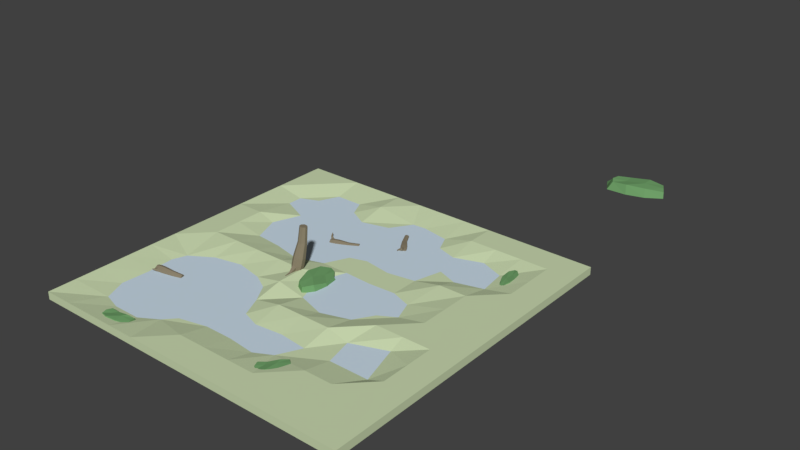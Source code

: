 # Source: Marshland_III.blend  (saved by Blender 2.78.0; exported with 4.5.12 LTS)
import bpy
from mathutils import Matrix  # noqa: F401  (used for matrix-valued properties, if any)

bpy.ops.wm.read_factory_settings(use_empty=True)
scene = bpy.context.scene
scene.name = 'Scene'

# ---- collections
col_collection_1 = bpy.data.collections.new('Collection 1'); scene.collection.children.link(col_collection_1)

# ---- materials (node trees are filled in below, after node groups)
mat_grass_marshland_iii = bpy.data.materials.new('Grass Marshland III')
mat_grass_marshland_iii.alpha_threshold = 0.0
mat_grass_marshland_iii.use_transparent_shadow = False
mat_grass_marshland_iii.diffuse_color = (0.5964, 0.7, 0.4384, 1.0)
mat_grass_marshland_iii.roughness = 0.5
mat_grass_marshland_iii.specular_intensity = 0.0
mat_grass_marshland_iii.line_color = (0.0, 0.0, 0.0, 1.0)
mat_marshwater_marshland_iii = bpy.data.materials.new('Marshwater Marshland III')
mat_marshwater_marshland_iii.alpha_threshold = 0.0
mat_marshwater_marshland_iii.use_transparent_shadow = False
mat_marshwater_marshland_iii.diffuse_color = (0.5825, 0.7006, 0.8, 1.0)
mat_marshwater_marshland_iii.roughness = 0.5
mat_marshwater_marshland_iii.specular_intensity = 1.0
mat_rotten_wood_marshland_iii = bpy.data.materials.new('Rotten Wood Marshland III')
mat_rotten_wood_marshland_iii.alpha_threshold = 0.0
mat_rotten_wood_marshland_iii.use_transparent_shadow = False
mat_rotten_wood_marshland_iii.diffuse_color = (0.2529, 0.2137, 0.1454, 1.0)
mat_rotten_wood_marshland_iii.roughness = 0.5
mat_marsh_plants_marshland_iii = bpy.data.materials.new('Marsh Plants Marshland III')
mat_marsh_plants_marshland_iii.alpha_threshold = 0.0
mat_marsh_plants_marshland_iii.use_transparent_shadow = False
mat_marsh_plants_marshland_iii.diffuse_color = (0.1596, 0.3506, 0.1396, 1.0)
mat_marsh_plants_marshland_iii.roughness = 0.5

# ---- material node trees

# ---- world
world_world = bpy.data.worlds.new('World'); scene.world = world_world
world_world.color = (0.05088, 0.05088, 0.05088)
world_world.use_sun_shadow = False
world_world.sun_shadow_jitter_overblur = 0.0
world_world.cycles.sampling_method = 'MANUAL'

# ---- meshes
me_cube = bpy.data.meshes.new('Cube')
me_cube.from_pydata([(-8.0, 8.0, 0.1847), (8.0, 8.0, 0.1847), (8.0, -8.0, 0.1847), (-1.379, -0.1704, 0.7352), (-1.755, -0.06389, 0.7443), (-1.413, -0.2585, 0.3559), (-1.789, -0.1521, 0.365), (-1.278, 0.1953, 0.6411), (-1.654, 0.3018, 0.6502), (-1.312, 0.1071, 0.2618), (-1.688, 0.2136, 0.2709), (-1.294, -0.09506, 0.3072), (-1.807, 0.05008, 0.3196), (-1.26, -0.006865, 0.6865), (-1.773, 0.1383, 0.6989), (-1.586, -0.1836, 0.7569), (-1.62, -0.2718, 0.3776), (-1.482, 0.2268, 0.2492), (-1.447, 0.315, 0.6285), (-1.465, 0.1272, 2.116), (-1.873, 0.06912, 0.1385), (-1.51, 0.02929, 1.383), (-1.637, 0.1206, 1.381), (-1.402, 0.4137, 1.342), (-1.275, 0.3224, 1.344), (-1.263, 0.1668, 1.358), (-1.649, 0.2761, 1.367), (-1.354, 0.04043, 1.374), (-1.558, 0.4025, 1.351), (-1.632, -0.294, 0.1299), (-1.573, 0.2047, 2.114), (-1.373, 0.4536, 2.081), (-1.265, 0.376, 2.083), (-1.255, 0.244, 2.095), (-1.583, 0.3368, 2.103), (-1.332, 0.1367, 2.109), (-1.506, 0.4441, 2.089), (-1.419, 0.2904, 2.099), (-1.453, -0.2825, 0.1112), (-1.35, -0.1409, 0.06898), (-1.794, -0.01521, 0.07973), (-1.691, 0.1264, 0.03753), (-1.512, 0.1378, 0.01877), (-1.365, 0.03419, 0.02965), (-1.779, -0.1903, 0.1191), (-1.572, -0.07807, 0.07436), (-1.776, 0.2034, 0.09846), (-1.863, 0.0155, -0.05854), (-1.778, 0.1318, -0.0932), (-1.945, 0.1534, -0.01494), (-1.915, 0.1954, -0.02747), (-1.942, 0.1366, -0.07665), (-1.915, 0.173, -0.08751), (-1.561, -0.5452, 0.1782), (-1.472, -0.5395, 0.1689), (-1.489, -0.5498, 0.06339), (-1.566, -0.5548, 0.07147), (-1.516, -0.8213, 0.1666), (-1.481, -0.819, 0.1629), (-1.488, -0.8231, 0.122), (-1.518, -0.825, 0.1251), (-1.658, 0.3013, 0.1738), (-1.546, 0.3085, 0.1621), (-1.563, 0.2606, 0.038), (-1.659, 0.2544, 0.0481), (-1.651, 0.3666, -0.03547), (-1.607, 0.3694, -0.04001), (-1.614, 0.3508, -0.0883), (-1.651, 0.3484, -0.08437), (-3.793, -6.853, -0.1654), (-3.784, -6.938, 0.07421), (-3.726, -7.463, -0.1654), (-3.735, -7.378, 0.04074), (-5.255, -7.014, -0.1654), (-4.967, -7.068, 0.149), (-5.188, -7.623, -0.1654), (-5.058, -7.523, 0.1129), (-3.76, -7.158, -0.1654), (-3.76, -7.158, 0.07421), (-5.221, -7.319, -0.1654), (-5.083, -7.304, 0.149), (-4.682, -7.741, -0.1654), (-4.194, -7.688, -0.1654), (-4.209, -7.555, 0.1155), (-4.697, -7.609, 0.1493), (-4.299, -6.736, -0.1654), (-4.786, -6.789, -0.1654), (-4.615, -7.061, 0.1132), (-4.127, -7.008, 0.149), (-4.247, -7.212, 0.149), (-4.734, -7.265, 0.1132), (-4.734, -7.265, -0.1654), (-4.247, -7.212, -0.1654), (-0.2469, -1.171, -0.2502), (-0.2927, -1.071, 0.1648), (-0.9852, -0.6538, -0.162), (-0.797, -0.6776, 0.1627), (0.1051, 0.7935, -0.5228), (0.01605, 0.5328, 0.06819), (-0.7741, 1.221, -0.398), (-0.5962, 1.023, 0.07231), (-0.6865, -0.9579, -0.1878), (-0.6099, -0.9164, 0.2098), (-0.3345, 1.007, -0.4604), (-0.2674, 0.8752, 0.08707), (-1.138, 0.6856, -0.2721), (-1.256, 0.03066, -0.1813), (-0.9749, -0.01361, 0.2577), (-0.8467, 0.6476, 0.2228), (0.1175, -0.6365, -0.3761), (0.2348, 0.01849, -0.467), (0.09895, -0.02878, 0.0486), (-0.006958, -0.6776, 0.1988), (-0.4687, -0.2485, 0.243), (-0.3628, 0.4003, 0.09277), (-0.4518, 0.3521, -0.3696), (-0.5691, -0.3029, -0.2787), (0.4503, 4.827, -0.306), (0.4729, 4.825, -0.04646), (0.6024, 4.616, -0.3206), (0.625, 4.614, -0.0611), (0.24, 4.674, -0.2887), (0.2626, 4.672, -0.02915), (0.3921, 4.463, -0.3033), (0.4147, 4.461, -0.04379), (0.4931, 4.54, -0.3591), (0.524, 4.537, -0.005297), (0.3411, 4.751, -0.3445), (0.3719, 4.748, 0.009348), (0.4998, 4.854, -0.1793), (0.6519, 4.643, -0.194), (0.3652, 4.434, -0.1704), (0.2131, 4.645, -0.1558), (-0.04174, 5.611, -0.1272), (0.5729, 4.424, 0.03311), (0.2057, 5.185, -0.1515), (0.1828, 5.168, -0.05119), (-0.0299, 5.06, -0.1318), (-0.007021, 5.077, -0.2322), (0.07627, 5.123, -0.2749), (0.09948, 5.121, -0.008465), (0.1657, 5.169, -0.2466), (0.01, 5.076, -0.03675), (0.7286, 4.496, -0.2016), (-0.06117, 5.596, -0.04197), (-0.2417, 5.505, -0.1104), (-0.2223, 5.52, -0.1956), (-0.1516, 5.559, -0.2319), (-0.1319, 5.557, -0.005699), (-0.07562, 5.598, -0.2079), (-0.2078, 5.519, -0.02971), (-0.1417, 5.558, -0.1188), (0.6857, 4.473, -0.3113), (0.591, 4.407, -0.3447), (0.6177, 4.405, -0.0382), (0.5231, 4.339, -0.07154), (0.4802, 4.315, -0.1812), (0.5035, 4.34, -0.2963), (0.7052, 4.471, -0.08653), (0.6044, 4.406, -0.1914), (0.4832, 4.362, 0.001495), (0.6499, 4.315, 0.006091), (0.5722, 4.261, -0.0213), (0.5787, 4.312, 0.09095), (0.5506, 4.293, 0.08104), (0.6028, 4.278, 0.08248), (0.5784, 4.261, 0.0739), (0.8449, 4.584, -0.3019), (0.8236, 4.572, -0.3565), (0.8594, 4.51, -0.3525), (0.8779, 4.52, -0.3052), (0.9962, 4.642, -0.3943), (0.9879, 4.637, -0.4155), (1.002, 4.613, -0.4139), (1.009, 4.617, -0.3956), (0.3812, 4.378, -0.04655), (0.3545, 4.364, -0.1147), (0.4165, 4.3, -0.1206), (0.4396, 4.312, -0.06149), (0.3937, 4.233, -0.04437), (0.3833, 4.227, -0.0709), (0.4074, 4.202, -0.07317), (0.4164, 4.207, -0.05019), (-8.0, -8.0, -0.1847), (-8.0, -8.0, 0.1847), (-6.061, -3.366, -0.02342), (-6.046, -3.517, -0.2354), (-6.319, -3.396, -0.01985), (-6.305, -3.547, -0.2318), (-6.034, -3.577, 0.1279), (-6.02, -3.727, -0.08403), (-6.293, -3.606, 0.1315), (-6.278, -3.757, -0.08046), (-6.309, -3.474, 0.09435), (-6.289, -3.679, -0.1947), (-6.05, -3.444, 0.09078), (-6.03, -3.649, -0.1982), (-6.058, -3.403, -0.1569), (-6.317, -3.433, -0.1533), (-6.281, -3.72, 0.05302), (-6.022, -3.69, 0.04945), (-5.132, -3.293, -0.1717), (-6.401, -3.742, -0.2111), (-5.615, -3.389, -0.1367), (-5.601, -3.474, -0.1961), (-5.551, -3.599, 0.01666), (-5.565, -3.514, 0.07604), (-5.591, -3.417, 0.04879), (-5.576, -3.571, -0.1689), (-5.612, -3.36, -0.03646), (-5.554, -3.628, -0.0836), (-6.478, -3.471, -0.1373), (-5.12, -3.365, -0.2221), (-5.078, -3.471, -0.04153), (-5.09, -3.4, 0.00888), (-5.111, -3.317, -0.01425), (-5.099, -3.448, -0.199), (-5.13, -3.269, -0.08663), (-5.081, -3.496, -0.1266), (-5.105, -3.382, -0.1066), (-6.48, -3.439, -0.02165), (-6.47, -3.506, 0.07726), (-6.453, -3.684, -0.1731), (-6.444, -3.752, -0.07416), (-6.446, -3.72, 0.04146), (-6.457, -3.621, 0.1094), (-6.467, -3.57, -0.2053), (-6.462, -3.595, -0.04791), (-6.392, -3.806, -0.1173), (-6.536, -3.746, -0.1934), (-6.528, -3.801, -0.1122), (-6.481, -3.838, -0.2201), (-6.478, -3.858, -0.1908), (-6.523, -3.84, -0.2146), (-6.521, -3.857, -0.1891), (-6.5, -3.296, -0.1521), (-6.501, -3.28, -0.09453), (-6.571, -3.299, -0.09531), (-6.57, -3.313, -0.1451), (-6.567, -3.125, -0.1813), (-6.568, -3.119, -0.1589), (-6.595, -3.126, -0.1592), (-6.594, -3.131, -0.1786), (-6.319, -3.821, -0.03176), (-6.32, -3.801, 0.04013), (-6.409, -3.8, 0.03391), (-6.408, -3.818, -0.02837), (-6.435, -3.898, 0.01038), (-6.435, -3.891, 0.03835), (-6.47, -3.891, 0.03593), (-6.47, -3.897, 0.0117), (5.929, 4.5, -0.2895), (5.863, 4.519, 0.000621), (5.518, 4.729, -0.2895), (5.584, 4.709, -0.03989), (5.932, 5.932, -0.2895), (5.866, 5.678, 0.09114), (5.458, 6.073, -0.2895), (5.524, 5.917, 0.0475), (5.692, 4.57, -0.2895), (5.692, 4.57, 0.000621), (5.695, 6.002, -0.2895), (5.695, 5.867, 0.09114), (5.324, 5.635, -0.2895), (5.323, 5.157, -0.2895), (5.426, 5.127, 0.05063), (5.427, 5.604, 0.0915), (6.063, 4.938, -0.2895), (6.064, 5.415, -0.2895), (5.961, 5.308, 0.04785), (5.96, 4.831, 0.09114), (5.693, 5.047, 0.09114), (5.694, 5.525, 0.04785), (5.694, 5.525, -0.2895), (5.693, 5.047, -0.2895), (6.252, 17.8, -0.3185), (6.315, 17.69, 0.02616), (6.706, 16.99, -0.3185), (6.642, 17.1, -0.02197), (3.565, 17.01, -0.3185), (4.14, 17.05, 0.1337), (4.018, 16.19, -0.3185), (4.21, 16.38, 0.08186), (6.479, 17.39, -0.3185), (6.479, 17.39, 0.02616), (3.791, 16.6, -0.3185), (4.046, 16.68, 0.1337), (5.042, 16.23, -0.3185), (5.937, 16.49, -0.3185), (5.839, 16.67, 0.08558), (4.943, 16.4, 0.1341), (5.228, 17.77, -0.3185), (4.333, 17.5, -0.3185), (4.689, 17.4, 0.08229), (5.585, 17.67, 0.1337), (5.583, 17.13, 0.1337), (4.687, 16.86, 0.08229), (4.687, 16.86, -0.3185), (5.583, 17.13, -0.3185), (8.0, 8.0, -0.1847), (6.667, 8.0, 0.1847), (5.333, 8.0, 0.1847), (4.0, 8.0, 0.1847), (2.667, 8.0, 0.1847), (1.333, 8.0, 0.1847), (2.027e-06, 8.0, 0.1847), (-1.333, 8.0, 0.1847), (-2.667, 8.0, 0.1847), (-4.0, 8.0, 0.1847), (-5.333, 8.0, 0.1847), (-6.667, 8.0, 0.1847), (6.667, -8.0, 0.1847), (5.333, -8.0, 0.1847), (4.0, -8.0, 0.1847), (2.667, -8.0, 0.1847), (1.333, -8.0, 0.1847), (-4.292e-06, -8.0, 0.1847), (-1.333, -8.0, 0.1847), (-2.667, -8.0, 0.1847), (-4.0, -8.0, 0.1847), (-5.333, -8.0, 0.1847), (-6.667, -8.0, 0.1847), (8.0, -8.0, -0.1847), (-8.0, 8.0, -0.1847), (-8.0, -6.667, 0.1847), (-8.0, -5.333, 0.1847), (-8.0, -4.0, 0.1847), (-8.0, -2.667, 0.1847), (-8.0, -1.333, 0.1847), (-8.0, 1.311e-06, 0.1847), (-8.0, 1.333, 0.1847), (-8.0, 2.667, 0.1847), (-8.0, 4.0, 0.1847), (-8.0, 5.333, 0.1847), (-8.0, 6.667, 0.1847), (8.0, 6.667, 0.1847), (8.0, 5.333, 0.1847), (8.0, 4.0, 0.1847), (8.0, 2.667, 0.1847), (8.0, 1.333, 0.1847), (8.0, -5.126e-06, 0.1847), (8.0, -1.333, 0.1847), (8.0, -2.667, 0.1847), (8.0, -4.0, 0.1847), (8.0, -5.333, 0.1847), (8.0, -6.667, 0.1847), (-6.204, -6.398, -0.09868), (-6.667, -5.333, -0.09868), (-6.591, -4.0, -0.09868), (-6.667, -2.667, -0.09868), (-6.412, -1.998, -0.09868), (-6.667, 8.345e-07, 0.1847), (-6.667, 1.333, 0.1847), (-6.667, 2.667, 0.1847), (-6.667, 4.601, -0.09868), (-6.667, 5.333, -0.09868), (-6.667, 6.667, 0.1847), (-5.333, -6.667, -0.09868), (-5.333, -5.333, -0.09868), (-5.333, -4.0, -0.09868), (-5.333, -2.667, -0.09868), (-5.333, -1.333, -0.09868), (-5.333, 3.576e-07, 0.1847), (-5.333, 1.333, -0.09868), (-5.848, 2.667, -0.09868), (-5.333, 4.0, -0.09868), (-5.776, 5.707, -0.09868), (-5.333, 6.667, -0.09868), (-4.0, -6.667, -0.09868), (-4.0, -5.333, -0.09868), (-4.0, -4.0, -0.09868), (-4.0, -2.667, -0.09868), (-4.0, -1.05, -0.09868), (-4.0, -1.192e-07, 0.1847), (-4.0, 1.203, -0.09868), (-4.0, 2.667, -0.09868), (-4.0, 4.0, -0.09868), (-3.611, 5.84, -0.09868), (-4.0, 6.667, -0.09868), (-3.163, -6.165, -0.09868), (-2.667, -5.639, -0.09868), (-2.667, -4.0, -0.09868), (-1.889, -1.766, -0.09868), (-2.667, -1.333, -0.09868), (-2.667, -8.345e-07, 0.1847), (-2.667, 0.9137, -0.09868), (-2.667, 2.667, -0.09868), (-2.667, 4.0, -0.09868), (-2.667, 5.333, -0.09868), (-2.667, 6.667, 0.1847), (-1.333, -6.667, 0.1847), (-1.333, -5.333, -0.09868), (-0.8742, -3.692, -0.09868), (-1.333, -2.667, -0.09868), (-1.333, -1.333, 0.1847), (-1.333, -1.669e-06, 0.1847), (-1.333, 1.333, -0.09868), (-0.8098, 2.416, -0.09868), (-1.333, 4.0, -0.09868), (-1.333, 5.681, -0.09868), (-0.6638, 6.667, -0.09868), (-3.765e-06, -6.667, 0.1847), (-3.239e-06, -5.333, -0.09868), (-2.712e-06, -4.0, -0.09868), (-2.186e-06, -2.667, 0.1847), (-1.659e-06, -1.333, -0.09868), (-0.4957, -2.146e-06, -0.09868), (-6.06e-07, 1.333, -0.09868), (-7.947e-08, 2.667, -0.09868), (4.47e-07, 4.0, -0.09868), (9.735e-07, 5.333, -0.09868), (1.5e-06, 6.714, -0.09868), (1.333, -6.667, 0.1847), (1.333, -5.471, -0.09868), (1.333, -3.862, -0.09868), (1.333, -2.667, 0.1847), (1.333, -1.756, -0.09868), (1.333, -2.623e-06, -0.09868), (1.333, 1.265, -0.09868), (1.333, 2.456, -0.09868), (1.333, 4.0, -0.09868), (1.704, 5.632, -0.09868), (1.333, 6.468, -0.09868), (2.667, -6.667, 0.1847), (2.13, -5.052, -0.09868), (2.667, -4.0, -0.09868), (2.667, -2.667, 0.1847), (2.667, -1.333, -0.09868), (3.22, -0.4471, -0.09868), (2.667, 1.333, -0.09868), (2.667, 2.667, -0.09868), (3.025, 4.0, -0.09868), (2.667, 5.333, -0.09868), (2.667, 6.667, 0.1847), (4.0, -6.667, 0.1847), (4.0, -5.333, 0.1847), (4.0, -4.0, -0.09868), (3.682, -2.667, -0.09868), (4.0, -1.333, 0.1847), (4.0, -2.861e-06, -0.09868), (3.653, 0.9734, -0.09868), (4.0, 2.667, 0.1847), (4.0, 3.634, -0.09868), (4.0, 5.791, -0.09868), (4.0, 6.667, 0.1847), (5.333, -6.667, 0.1847), (5.333, -5.333, 0.1847), (5.882, -4.0, -0.09868), (5.333, -2.05, -0.09868), (5.333, -1.333, 0.1847), (5.333, -3.338e-06, 0.1847), (5.333, 1.333, 0.1847), (5.333, 2.667, 0.1847), (5.333, 4.0, -0.09868), (5.154, 5.333, -0.09868), (5.333, 6.667, 0.1847), (6.667, -6.667, 0.1847), (6.667, -5.333, 0.1847), (6.667, -4.0, 0.1847), (6.667, -2.667, 0.1847), (6.667, -1.333, 0.1847), (6.667, -3.815e-06, 0.1847), (6.667, 1.333, 0.1847), (6.667, 2.667, 0.1847), (6.667, 4.0, 0.1847), (6.667, 5.333, 0.1847), (6.667, 6.667, 0.1847), (-2.145, 3.273, -0.01003), (-2.164, 3.314, -0.2666), (-2.389, 3.182, -0.005717), (-2.408, 3.223, -0.2623), (-2.056, 3.032, -0.05501), (-2.075, 3.073, -0.3115), (-2.3, 2.941, -0.0507), (-2.319, 2.982, -0.3072), (-2.341, 3.054, 0.0184), (-2.368, 3.11, -0.3314), (-2.097, 3.145, 0.01409), (-2.124, 3.201, -0.3357), (-2.171, 3.337, -0.1301), (-2.415, 3.246, -0.1258), (-2.293, 2.918, -0.1871), (-2.049, 3.009, -0.1915), (-1.298, 3.666, -0.1449), (-2.471, 3.048, -0.3771), (-1.742, 3.45, -0.1452), (-1.732, 3.434, -0.248), (-1.616, 3.218, -0.1916), (-1.626, 3.234, -0.0888), (-1.669, 3.313, -0.0367), (-1.689, 3.355, -0.3001), (-1.718, 3.403, -0.05481), (-1.641, 3.264, -0.282), (-2.56, 3.167, -0.1272), (-1.29, 3.653, -0.2322), (-1.192, 3.47, -0.1843), (-1.2, 3.483, -0.09704), (-1.237, 3.55, -0.05281), (-1.254, 3.586, -0.2764), (-1.278, 3.627, -0.06818), (-1.212, 3.509, -0.2611), (-1.245, 3.568, -0.1646), (-2.538, 3.111, -0.02318), (-2.496, 3.0, -0.002282), (-2.52, 3.048, -0.3052), (-2.478, 2.938, -0.2843), (-2.455, 2.882, -0.1803), (-2.461, 2.903, -0.06214), (-2.555, 3.146, -0.2454), (-2.508, 3.024, -0.1538), (-2.432, 2.943, -0.3573), (-2.596, 2.998, -0.3556), (-2.562, 2.907, -0.3385), (-2.539, 2.966, -0.4447), (-2.526, 2.933, -0.4385), (-2.578, 2.95, -0.438), (-2.567, 2.921, -0.4326), (-2.608, 3.292, -0.01189), (-2.597, 3.264, 0.03986), (-2.661, 3.234, 0.03233), (-2.671, 3.258, -0.01249), (-2.701, 3.414, 0.09499), (-2.696, 3.403, 0.1151), (-2.721, 3.391, 0.1122), (-2.725, 3.4, 0.09476), (-2.338, 2.895, -0.3145), (-2.324, 2.86, -0.2498), (-2.411, 2.841, -0.2461), (-2.423, 2.871, -0.3021), (-2.43, 2.782, -0.3296), (-2.424, 2.768, -0.3044), (-2.458, 2.761, -0.303), (-2.463, 2.773, -0.3248), (2.892, -5.001, -0.1654), (2.96, -5.053, 0.07421), (3.379, -5.374, -0.1654), (3.311, -5.322, 0.04074), (1.997, -6.168, -0.1654), (2.235, -5.997, 0.149), (2.483, -6.541, -0.1654), (2.501, -6.378, 0.1129), (3.135, -5.188, -0.1654), (3.135, -5.188, 0.07421), (2.24, -6.354, -0.1654), (2.325, -6.244, 0.149), (2.918, -6.257, -0.1654), (3.217, -5.868, -0.1654), (3.111, -5.787, 0.1155), (2.813, -6.176, 0.1493), (2.457, -5.285, -0.1654), (2.159, -5.674, -0.1654), (2.474, -5.738, 0.1132), (2.772, -5.349, 0.149), (2.837, -5.577, 0.149), (2.539, -5.966, 0.1132), (2.539, -5.966, -0.1654), (2.837, -5.577, -0.1654)], [], [(310, 299, 323, 0), (323, 334, 0), (322, 345, 2), (15, 4, 6, 16), (42, 41, 64, 63), (17, 10, 8, 18), (7, 18, 23, 24), (11, 9, 7, 13), (12, 6, 4, 14), (10, 12, 14, 8), (5, 11, 13, 3), (15, 3, 27, 21), (6, 12, 40, 44), (11, 5, 38, 39), (14, 4, 22, 26), (8, 14, 26, 28), (9, 17, 18, 7), (17, 9, 43, 42), (3, 15, 16, 5), (24, 23, 31, 32), (26, 22, 30, 34), (28, 26, 34, 36), (21, 27, 35, 19), (3, 13, 25, 27), (18, 8, 28, 23), (4, 15, 21, 22), (13, 7, 24, 25), (37, 34, 30, 19), (31, 36, 34, 37), (32, 31, 37, 33), (33, 37, 19, 35), (23, 28, 36, 31), (27, 25, 33, 35), (25, 24, 32, 33), (22, 21, 19, 30), (45, 40, 41, 42), (29, 44, 40, 45), (38, 29, 45, 39), (39, 45, 42, 43), (41, 40, 47, 48), (16, 29, 56, 53), (9, 11, 39, 43), (16, 6, 44, 29), (46, 48, 52, 50), (12, 10, 46, 20), (10, 41, 48, 46), (40, 12, 20, 47), (49, 50, 52, 51), (48, 47, 51, 52), (47, 20, 49, 51), (20, 46, 50, 49), (53, 56, 60, 57), (29, 38, 55, 56), (5, 16, 53, 54), (38, 5, 54, 55), (58, 57, 60, 59), (55, 54, 58, 59), (56, 55, 59, 60), (54, 53, 57, 58), (63, 64, 68, 67), (17, 42, 63, 62), (10, 17, 62, 61), (41, 10, 61, 64), (65, 66, 67, 68), (61, 62, 66, 65), (64, 61, 65, 68), (62, 63, 67, 66), (77, 78, 72, 71), (81, 84, 76, 75), (79, 80, 74, 73), (85, 88, 70, 69), (91, 79, 73, 86), (89, 78, 70, 88), (83, 72, 78, 89), (81, 75, 79, 91), (75, 76, 80, 79), (69, 70, 78, 77), (71, 82, 92, 77), (82, 81, 91, 92), (76, 84, 90, 80), (84, 83, 89, 90), (80, 90, 87, 74), (90, 89, 88, 87), (77, 92, 85, 69), (92, 91, 86, 85), (73, 74, 87, 86), (86, 87, 88, 85), (71, 72, 83, 82), (82, 83, 84, 81), (101, 102, 96, 95), (105, 108, 100, 99), (103, 104, 98, 97), (109, 112, 94, 93), (115, 103, 97, 110), (113, 102, 94, 112), (107, 96, 102, 113), (105, 99, 103, 115), (99, 100, 104, 103), (93, 94, 102, 101), (95, 106, 116, 101), (106, 105, 115, 116), (100, 108, 114, 104), (108, 107, 113, 114), (104, 114, 111, 98), (114, 113, 112, 111), (101, 116, 109, 93), (116, 115, 110, 109), (97, 98, 111, 110), (110, 111, 112, 109), (95, 96, 107, 106), (106, 107, 108, 105), (129, 118, 120, 130), (156, 155, 178, 177), (131, 124, 122, 132), (121, 132, 137, 138), (125, 123, 121, 127), (126, 120, 118, 128), (124, 126, 128, 122), (119, 125, 127, 117), (129, 117, 141, 135), (120, 126, 154, 158), (125, 119, 152, 153), (128, 118, 136, 140), (122, 128, 140, 142), (123, 131, 132, 121), (131, 123, 157, 156), (117, 129, 130, 119), (138, 137, 145, 146), (140, 136, 144, 148), (142, 140, 148, 150), (135, 141, 149, 133), (117, 127, 139, 141), (132, 122, 142, 137), (118, 129, 135, 136), (127, 121, 138, 139), (151, 148, 144, 133), (145, 150, 148, 151), (146, 145, 151, 147), (147, 151, 133, 149), (137, 142, 150, 145), (141, 139, 147, 149), (139, 138, 146, 147), (136, 135, 133, 144), (159, 154, 155, 156), (143, 158, 154, 159), (152, 143, 159, 153), (153, 159, 156, 157), (155, 154, 161, 162), (130, 143, 170, 167), (123, 125, 153, 157), (130, 120, 158, 143), (160, 162, 166, 164), (126, 124, 160, 134), (124, 155, 162, 160), (154, 126, 134, 161), (163, 164, 166, 165), (162, 161, 165, 166), (161, 134, 163, 165), (134, 160, 164, 163), (167, 170, 174, 171), (143, 152, 169, 170), (119, 130, 167, 168), (152, 119, 168, 169), (172, 171, 174, 173), (169, 168, 172, 173), (170, 169, 173, 174), (168, 167, 171, 172), (177, 178, 182, 181), (131, 156, 177, 176), (124, 131, 176, 175), (155, 124, 175, 178), (179, 180, 181, 182), (175, 176, 180, 179), (178, 175, 179, 182), (176, 177, 181, 180), (183, 321, 184), (466, 335, 1, 300), (197, 186, 188, 198), (224, 223, 246, 245), (199, 192, 190, 200), (189, 200, 205, 206), (193, 191, 189, 195), (194, 188, 186, 196), (192, 194, 196, 190), (187, 193, 195, 185), (197, 185, 209, 203), (188, 194, 222, 226), (193, 187, 220, 221), (196, 186, 204, 208), (190, 196, 208, 210), (191, 199, 200, 189), (199, 191, 225, 224), (185, 197, 198, 187), (206, 205, 213, 214), (208, 204, 212, 216), (210, 208, 216, 218), (203, 209, 217, 201), (185, 195, 207, 209), (200, 190, 210, 205), (186, 197, 203, 204), (195, 189, 206, 207), (219, 216, 212, 201), (213, 218, 216, 219), (214, 213, 219, 215), (215, 219, 201, 217), (205, 210, 218, 213), (209, 207, 215, 217), (207, 206, 214, 215), (204, 203, 201, 212), (227, 222, 223, 224), (211, 226, 222, 227), (220, 211, 227, 221), (221, 227, 224, 225), (223, 222, 229, 230), (198, 211, 238, 235), (191, 193, 221, 225), (198, 188, 226, 211), (228, 230, 234, 232), (194, 192, 228, 202), (192, 223, 230, 228), (222, 194, 202, 229), (231, 232, 234, 233), (230, 229, 233, 234), (229, 202, 231, 233), (202, 228, 232, 231), (235, 238, 242, 239), (211, 220, 237, 238), (187, 198, 235, 236), (220, 187, 236, 237), (240, 239, 242, 241), (237, 236, 240, 241), (238, 237, 241, 242), (236, 235, 239, 240), (245, 246, 250, 249), (199, 224, 245, 244), (192, 199, 244, 243), (223, 192, 243, 246), (247, 248, 249, 250), (243, 244, 248, 247), (246, 243, 247, 250), (244, 245, 249, 248), (259, 260, 254, 253), (263, 266, 258, 257), (261, 262, 256, 255), (267, 270, 252, 251), (273, 261, 255, 268), (271, 260, 252, 270), (265, 254, 260, 271), (263, 257, 261, 273), (257, 258, 262, 261), (251, 252, 260, 259), (253, 264, 274, 259), (264, 263, 273, 274), (258, 266, 272, 262), (266, 265, 271, 272), (262, 272, 269, 256), (272, 271, 270, 269), (259, 274, 267, 251), (274, 273, 268, 267), (255, 256, 269, 268), (268, 269, 270, 267), (253, 254, 265, 264), (264, 265, 266, 263), (283, 284, 278, 277), (287, 290, 282, 281), (285, 286, 280, 279), (291, 294, 276, 275), (297, 285, 279, 292), (295, 284, 276, 294), (289, 278, 284, 295), (287, 281, 285, 297), (281, 282, 286, 285), (275, 276, 284, 283), (277, 288, 298, 283), (288, 287, 297, 298), (282, 290, 296, 286), (290, 289, 295, 296), (286, 296, 293, 280), (296, 295, 294, 293), (283, 298, 291, 275), (298, 297, 292, 291), (279, 280, 293, 292), (292, 293, 294, 291), (277, 278, 289, 288), (288, 289, 290, 287), (334, 356, 310, 0), (356, 367, 309, 310), (367, 378, 308, 309), (378, 389, 307, 308), (389, 400, 306, 307), (400, 411, 305, 306), (411, 422, 304, 305), (422, 433, 303, 304), (433, 444, 302, 303), (444, 455, 301, 302), (455, 466, 300, 301), (322, 2, 311, 183), (183, 311, 312), (183, 312, 313), (183, 313, 314), (183, 314, 315), (183, 315, 316), (183, 316, 317), (183, 317, 318), (183, 318, 319), (183, 319, 320), (183, 320, 321), (1, 299, 300), (300, 299, 301), (301, 299, 302), (302, 299, 303), (303, 299, 304), (304, 299, 305), (305, 299, 306), (306, 299, 307), (307, 299, 308), (308, 299, 309), (309, 299, 310), (312, 311, 456, 445), (445, 456, 457, 446), (446, 457, 458, 447), (447, 458, 459, 448), (448, 459, 460, 449), (449, 460, 461, 450), (450, 461, 462, 451), (451, 462, 463, 452), (452, 463, 464, 453), (453, 464, 465, 454), (454, 465, 466, 455), (313, 312, 445, 434), (434, 445, 446, 435), (435, 446, 447, 436), (436, 447, 448, 437), (437, 448, 449, 438), (438, 449, 450, 439), (439, 450, 451, 440), (440, 451, 452, 441), (441, 452, 453, 442), (442, 453, 454, 443), (443, 454, 455, 444), (314, 313, 434, 423), (423, 434, 435, 424), (424, 435, 436, 425), (425, 436, 437, 426), (426, 437, 438, 427), (427, 438, 439, 428), (428, 439, 440, 429), (429, 440, 441, 430), (430, 441, 442, 431), (431, 442, 443, 432), (432, 443, 444, 433), (315, 314, 423, 412), (412, 423, 424, 413), (413, 424, 425, 414), (414, 425, 426, 415), (415, 426, 427, 416), (416, 427, 428, 417), (417, 428, 429, 418), (418, 429, 430, 419), (419, 430, 431, 420), (420, 431, 432, 421), (421, 432, 433, 422), (316, 315, 412, 401), (401, 412, 413, 402), (402, 413, 414, 403), (403, 414, 415, 404), (404, 415, 416, 405), (405, 416, 417, 406), (406, 417, 418, 407), (407, 418, 419, 408), (408, 419, 420, 409), (409, 420, 421, 410), (410, 421, 422, 411), (317, 316, 401, 390), (390, 401, 402, 391), (391, 402, 403, 392), (392, 403, 404, 393), (393, 404, 405, 394), (394, 405, 406, 395), (395, 406, 407, 396), (396, 407, 408, 397), (397, 408, 409, 398), (398, 409, 410, 399), (399, 410, 411, 400), (318, 317, 390, 379), (379, 390, 391, 380), (380, 391, 392, 381), (381, 392, 393, 382), (382, 393, 394, 383), (383, 394, 395, 384), (384, 395, 396, 385), (385, 396, 397, 386), (386, 397, 398, 387), (387, 398, 399, 388), (388, 399, 400, 389), (319, 318, 379, 368), (368, 379, 380, 369), (369, 380, 381, 370), (370, 381, 382, 371), (371, 382, 383, 372), (372, 383, 384, 373), (373, 384, 385, 374), (374, 385, 386, 375), (375, 386, 387, 376), (376, 387, 388, 377), (377, 388, 389, 378), (320, 319, 368, 357), (357, 368, 369, 358), (358, 369, 370, 359), (359, 370, 371, 360), (360, 371, 372, 361), (361, 372, 373, 362), (362, 373, 374, 363), (363, 374, 375, 364), (364, 375, 376, 365), (365, 376, 377, 366), (366, 377, 378, 367), (321, 320, 357, 346), (346, 357, 358, 347), (347, 358, 359, 348), (348, 359, 360, 349), (349, 360, 361, 350), (350, 361, 362, 351), (351, 362, 363, 352), (352, 363, 364, 353), (353, 364, 365, 354), (354, 365, 366, 355), (355, 366, 367, 356), (184, 321, 346, 324), (324, 346, 347, 325), (325, 347, 348, 326), (326, 348, 349, 327), (327, 349, 350, 328), (328, 350, 351, 329), (329, 351, 352, 330), (330, 352, 353, 331), (331, 353, 354, 332), (332, 354, 355, 333), (333, 355, 356, 334), (183, 323, 299, 322), (311, 2, 345, 456), (456, 345, 344, 457), (457, 344, 343, 458), (458, 343, 342, 459), (459, 342, 341, 460), (460, 341, 340, 461), (461, 340, 339, 462), (462, 339, 338, 463), (463, 338, 337, 464), (464, 337, 336, 465), (465, 336, 335, 466), (299, 1, 335, 322), (322, 335, 336), (322, 336, 337), (322, 337, 338), (322, 338, 339), (322, 339, 340), (322, 340, 341), (322, 341, 342), (322, 342, 343), (322, 343, 344), (322, 344, 345), (183, 184, 324, 323), (323, 324, 325), (323, 325, 326), (323, 326, 327), (323, 327, 328), (323, 328, 329), (323, 329, 330), (323, 330, 331), (323, 331, 332), (323, 332, 333), (323, 333, 334), (479, 468, 470, 480), (506, 505, 528, 527), (481, 474, 472, 482), (471, 482, 487, 488), (475, 473, 471, 477), (476, 470, 468, 478), (474, 476, 478, 472), (469, 475, 477, 467), (479, 467, 491, 485), (470, 476, 504, 508), (475, 469, 502, 503), (478, 468, 486, 490), (472, 478, 490, 492), (473, 481, 482, 471), (481, 473, 507, 506), (467, 479, 480, 469), (488, 487, 495, 496), (490, 486, 494, 498), (492, 490, 498, 500), (485, 491, 499, 483), (467, 477, 489, 491), (482, 472, 492, 487), (468, 479, 485, 486), (477, 471, 488, 489), (501, 498, 494, 483), (495, 500, 498, 501), (496, 495, 501, 497), (497, 501, 483, 499), (487, 492, 500, 495), (491, 489, 497, 499), (489, 488, 496, 497), (486, 485, 483, 494), (509, 504, 505, 506), (493, 508, 504, 509), (502, 493, 509, 503), (503, 509, 506, 507), (505, 504, 511, 512), (480, 493, 520, 517), (473, 475, 503, 507), (480, 470, 508, 493), (510, 512, 516, 514), (476, 474, 510, 484), (474, 505, 512, 510), (504, 476, 484, 511), (513, 514, 516, 515), (512, 511, 515, 516), (511, 484, 513, 515), (484, 510, 514, 513), (517, 520, 524, 521), (493, 502, 519, 520), (469, 480, 517, 518), (502, 469, 518, 519), (522, 521, 524, 523), (519, 518, 522, 523), (520, 519, 523, 524), (518, 517, 521, 522), (527, 528, 532, 531), (481, 506, 527, 526), (474, 481, 526, 525), (505, 474, 525, 528), (529, 530, 531, 532), (525, 526, 530, 529), (528, 525, 529, 532), (526, 527, 531, 530), (541, 542, 536, 535), (545, 548, 540, 539), (543, 544, 538, 537), (549, 552, 534, 533), (555, 543, 537, 550), (553, 542, 534, 552), (547, 536, 542, 553), (545, 539, 543, 555), (539, 540, 544, 543), (533, 534, 542, 541), (535, 546, 556, 541), (546, 545, 555, 556), (540, 548, 554, 544), (548, 547, 553, 554), (544, 554, 551, 538), (554, 553, 552, 551), (541, 556, 549, 533), (556, 555, 550, 549), (537, 538, 551, 550), (550, 551, 552, 549), (535, 536, 547, 546), (546, 547, 548, 545)])
me_cube.polygons.foreach_set('material_index', [0, 0, 0, 2, 2, 2, 2, 2, 2, 2, 2, 2, 2, 2, 2, 2, 2, 2, 2, 2, 2, 2, 2, 2, 2, 2, 2, 2, 2, 2, 2, 2, 2, 2, 2, 2, 2, 2, 2, 2, 2, 2, 2, 2, 2, 2, 2, 2, 2, 2, 2, 2, 2, 2, 2, 2, 2, 2, 2, 2, 2, 2, 2, 2, 2, 2, 2, 3, 3, 3, 3, 3, 3, 3, 3, 3, 3, 3, 3, 3, 3, 3, 3, 3, 3, 3, 3, 3, 3, 3, 3, 3, 3, 3, 3, 3, 3, 3, 3, 3, 3, 3, 3, 3, 3, 3, 3, 3, 3, 3, 3, 2, 2, 2, 2, 2, 2, 2, 2, 2, 2, 2, 2, 2, 2, 2, 2, 2, 2, 2, 2, 2, 2, 2, 2, 2, 2, 2, 2, 2, 2, 2, 2, 2, 2, 2, 2, 2, 2, 2, 2, 2, 2, 2, 2, 2, 2, 2, 2, 2, 2, 2, 2, 2, 2, 2, 2, 2, 2, 2, 2, 2, 2, 2, 2, 0, 0, 2, 2, 2, 2, 2, 2, 2, 2, 2, 2, 2, 2, 2, 2, 2, 2, 2, 2, 2, 2, 2, 2, 2, 2, 2, 2, 2, 2, 2, 2, 2, 2, 2, 2, 2, 2, 2, 2, 2, 2, 2, 2, 2, 2, 2, 2, 2, 2, 2, 2, 2, 2, 2, 2, 2, 2, 2, 2, 2, 2, 2, 2, 2, 2, 3, 3, 3, 3, 3, 3, 3, 3, 3, 3, 3, 3, 3, 3, 3, 3, 3, 3, 3, 3, 3, 3, 3, 3, 3, 3, 3, 3, 3, 3, 3, 3, 3, 3, 3, 3, 3, 3, 3, 3, 3, 3, 3, 3, 0, 0, 0, 0, 0, 0, 0, 0, 0, 0, 0, 0, 0, 0, 0, 0, 0, 0, 0, 0, 0, 0, 0, 0, 0, 0, 0, 0, 0, 0, 0, 0, 0, 0, 0, 0, 0, 0, 0, 0, 0, 0, 0, 0, 0, 0, 0, 1, 0, 0, 0, 0, 0, 1, 0, 0, 0, 0, 0, 0, 0, 1, 0, 0, 1, 0, 0, 0, 1, 0, 0, 1, 1, 0, 1, 1, 0, 0, 0, 1, 0, 0, 1, 1, 0, 1, 1, 1, 0, 0, 1, 0, 0, 0, 0, 0, 1, 1, 1, 0, 0, 1, 1, 0, 0, 0, 1, 1, 1, 0, 0, 1, 1, 1, 1, 0, 0, 1, 1, 1, 0, 0, 1, 1, 1, 1, 0, 0, 1, 1, 1, 1, 0, 1, 1, 1, 1, 0, 0, 0, 0, 1, 0, 0, 0, 0, 0, 0, 0, 0, 0, 0, 0, 0, 0, 0, 0, 0, 0, 0, 0, 0, 0, 0, 0, 0, 0, 0, 0, 0, 0, 0, 0, 0, 0, 0, 0, 0, 0, 0, 0, 0, 0, 0, 0, 0, 0, 0, 2, 2, 2, 2, 2, 2, 2, 2, 2, 2, 2, 2, 2, 2, 2, 2, 2, 2, 2, 2, 2, 2, 2, 2, 2, 2, 2, 2, 2, 2, 2, 2, 2, 2, 2, 2, 2, 2, 2, 2, 2, 2, 2, 2, 2, 2, 2, 2, 2, 2, 2, 2, 2, 2, 2, 2, 2, 2, 2, 2, 2, 2, 2, 2, 3, 3, 3, 3, 3, 3, 3, 3, 3, 3, 3, 3, 3, 3, 3, 3, 3, 3, 3, 3, 3, 3])
me_cube.materials.append(mat_grass_marshland_iii)
me_cube.materials.append(mat_marshwater_marshland_iii)
me_cube.materials.append(mat_rotten_wood_marshland_iii)
me_cube.materials.append(mat_marsh_plants_marshland_iii)
me_cube.use_remesh_preserve_volume = False
me_cube.use_remesh_preserve_attributes = False
me_cube.use_mirror_vertex_groups = False
me_cube.update()

# ---- objects
ob_marshland_iii = bpy.data.objects.new('Marshland III', me_cube)

# ---- transforms, parenting, visibility, modifiers, constraints
ob_marshland_iii.location = (0.0, 0.0, 0.0)
ob_marshland_iii.lock_rotations_4d = False
ob_marshland_iii.empty_display_type = 'ARROWS'
ob_marshland_iii.lineart.crease_threshold = 0.0

# ---- collection membership
col_collection_1.objects.link(ob_marshland_iii)

# ---- scene / render settings (as saved in the file)
scene.frame_start = 1; scene.frame_end = 250; scene.frame_set(1)
scene.render.engine = 'BLENDER_EEVEE_NEXT'
scene.render.resolution_percentage = 50
scene.render.dither_intensity = 0.0
scene.cycles.use_denoising = False
scene.cycles.samples = 128
scene.cycles.sampling_pattern = 'TABULATED_SOBOL'
scene.cycles.light_sampling_threshold = 0.0
scene.cycles.use_adaptive_sampling = False
scene.cycles.use_light_tree = False
scene.cycles.blur_glossy = 0.0
scene.cycles.sample_clamp_indirect = 0.0
scene.view_settings.view_transform = 'Standard'
bpy.context.view_layer.update()

# ---- added for rendering (the .blend has no active camera and no usable light): camera, sun
cam_auto = bpy.data.cameras.new('AutoCamera')
cam_auto.lens = 50.0
cam_auto.sensor_width = 36.0
cam_auto.clip_end = 1000.0
ob_auto_camera = bpy.data.objects.new('AutoCamera', cam_auto)
scene.collection.objects.link(ob_auto_camera)
ob_auto_camera.location = (28.1964, -28.9344, 23.3538)
ob_auto_camera.rotation_euler = (1.09748, -7.21219e-08, 0.694738)
scene.camera = ob_auto_camera
light_auto_sun = bpy.data.lights.new('AutoSun', 'SUN')
light_auto_sun.energy = 3.0
light_auto_sun.angle = 0.0523599
ob_auto_sun = bpy.data.objects.new('AutoSun', light_auto_sun)
scene.collection.objects.link(ob_auto_sun)
ob_auto_sun.rotation_euler = (0.872665, 0.174533, 0.523599)
bpy.context.view_layer.update()
